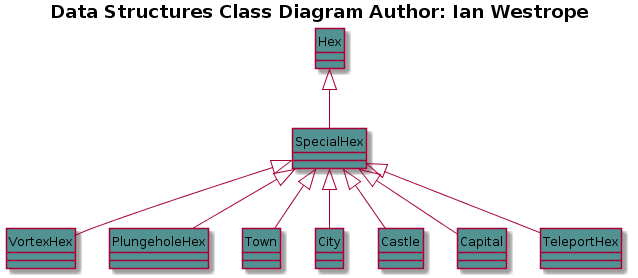

The diagram above was rendered by PlantUML. Its source (embedded in the PNG):
@startuml
hide circles
title <b>Data Structures Class Diagram<b> Author: Ian Westrope

class Hex #529292

class SpecialHex #529292

class VortexHex #529292

class PlungeholeHex #529292

class Town #529292

class City #529292

class Castle #529292

class Capital #529292

class TeleportHex #529292

Hex <|-- SpecialHex

SpecialHex <|-- VortexHex
SpecialHex <|-- PlungeholeHex
SpecialHex <|-- Town
SpecialHex <|-- City
SpecialHex <|-- Castle
SpecialHex <|-- Capital
SpecialHex <|-- TeleportHex


@enduml